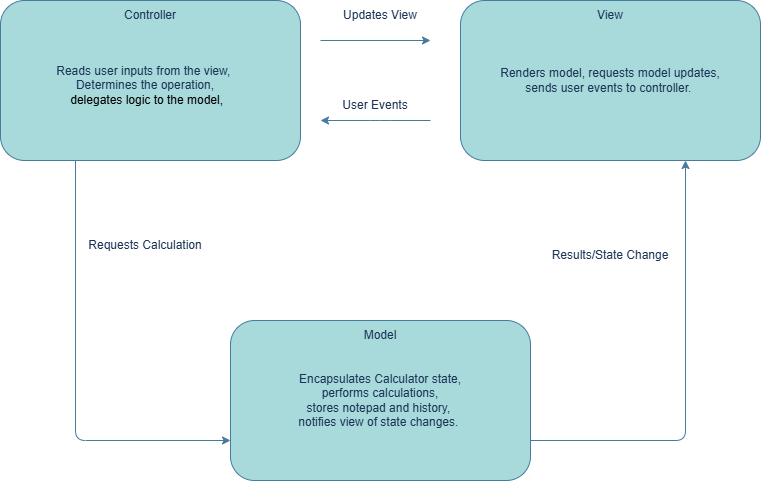

The diagram above was exported from draw.io. Its source (the exported page's mxGraphModel, read from the mxfile embedded in the PNG):
<mxGraphModel dx="1406" dy="746" grid="1" gridSize="10" guides="1" tooltips="1" connect="1" arrows="1" fold="1" page="1" pageScale="1" pageWidth="850" pageHeight="1100" math="0" shadow="0">
  <root>
    <mxCell id="0" />
    <mxCell id="1" parent="0" />
    <mxCell id="WXYWBhc4dEHpgJt04Ff9-4" edge="1" parent="1" source="WXYWBhc4dEHpgJt04Ff9-1" style="edgeStyle=orthogonalEdgeStyle;rounded=1;orthogonalLoop=1;jettySize=auto;html=1;exitX=0.25;exitY=1;exitDx=0;exitDy=0;entryX=0;entryY=0.75;entryDx=0;entryDy=0;labelBackgroundColor=none;strokeColor=#457B9D;fontColor=default;" target="WXYWBhc4dEHpgJt04Ff9-3">
      <mxGeometry relative="1" as="geometry" />
    </mxCell>
    <mxCell id="WXYWBhc4dEHpgJt04Ff9-1" parent="1" style="rounded=1;whiteSpace=wrap;html=1;labelBackgroundColor=none;fillColor=#A8DADC;strokeColor=#457B9D;fontColor=#1D3557;" value="" vertex="1">
      <mxGeometry height="160" width="300" x="40" y="80" as="geometry" />
    </mxCell>
    <mxCell id="WXYWBhc4dEHpgJt04Ff9-2" parent="1" style="rounded=1;whiteSpace=wrap;html=1;labelBackgroundColor=none;fillColor=#A8DADC;strokeColor=#457B9D;fontColor=#1D3557;" value="" vertex="1">
      <mxGeometry height="160" width="300" x="500" y="80" as="geometry" />
    </mxCell>
    <mxCell id="WXYWBhc4dEHpgJt04Ff9-3" parent="1" style="rounded=1;whiteSpace=wrap;html=1;labelBackgroundColor=none;fillColor=#A8DADC;strokeColor=#457B9D;fontColor=#1D3557;" value="" vertex="1">
      <mxGeometry height="160" width="300" x="270" y="400" as="geometry" />
    </mxCell>
    <mxCell id="WXYWBhc4dEHpgJt04Ff9-6" parent="1" style="text;html=1;whiteSpace=wrap;strokeColor=none;fillColor=none;align=center;verticalAlign=middle;rounded=1;labelBackgroundColor=none;fontColor=#1D3557;" value="Model" vertex="1">
      <mxGeometry height="30" width="60" x="390" y="400" as="geometry" />
    </mxCell>
    <mxCell id="WXYWBhc4dEHpgJt04Ff9-7" parent="1" style="text;html=1;whiteSpace=wrap;strokeColor=none;fillColor=none;align=center;verticalAlign=middle;rounded=1;labelBackgroundColor=none;fontColor=#1D3557;" value="Controller" vertex="1">
      <mxGeometry height="30" width="60" x="160" y="80" as="geometry" />
    </mxCell>
    <mxCell id="WXYWBhc4dEHpgJt04Ff9-8" parent="1" style="text;html=1;whiteSpace=wrap;strokeColor=none;fillColor=none;align=center;verticalAlign=middle;rounded=1;labelBackgroundColor=none;fontColor=#1D3557;" value="View" vertex="1">
      <mxGeometry height="30" width="60" x="620" y="80" as="geometry" />
    </mxCell>
    <mxCell id="WXYWBhc4dEHpgJt04Ff9-9" parent="1" style="text;html=1;whiteSpace=wrap;strokeColor=none;fillColor=none;align=center;verticalAlign=middle;rounded=1;labelBackgroundColor=none;fontColor=#1D3557;" value="Reads user inputs from the view,&amp;nbsp;&lt;div&gt;Determines the operation,&lt;br&gt;&lt;div&gt;&lt;span style=&quot;background-color: transparent; color: light-dark(rgb(0, 0, 0), rgb(255, 255, 255));&quot;&gt;&amp;nbsp;delegates logic to the model,&lt;/span&gt;&lt;/div&gt;&lt;/div&gt;" vertex="1">
      <mxGeometry height="110" width="250" x="60" y="110" as="geometry" />
    </mxCell>
    <mxCell id="WXYWBhc4dEHpgJt04Ff9-10" parent="1" style="text;html=1;whiteSpace=wrap;align=center;verticalAlign=middle;rounded=1;labelBackgroundColor=none;fontColor=#1D3557;" value="Renders model, requests model updates,&lt;div&gt;sends user events to controller.&amp;nbsp;&lt;/div&gt;" vertex="1">
      <mxGeometry height="160" width="300" x="500" y="80" as="geometry" />
    </mxCell>
    <mxCell id="WXYWBhc4dEHpgJt04Ff9-11" edge="1" parent="1" style="endArrow=classic;html=1;rounded=1;labelBackgroundColor=none;strokeColor=#457B9D;fontColor=default;" value="">
      <mxGeometry height="50" relative="1" width="50" as="geometry">
        <Array as="points">
          <mxPoint x="420" y="200" />
        </Array>
        <mxPoint x="470" y="200" as="sourcePoint" />
        <mxPoint x="360" y="200" as="targetPoint" />
      </mxGeometry>
    </mxCell>
    <mxCell id="WXYWBhc4dEHpgJt04Ff9-12" edge="1" parent="1" style="endArrow=classic;html=1;rounded=1;labelBackgroundColor=none;strokeColor=#457B9D;fontColor=default;" value="">
      <mxGeometry height="50" relative="1" width="50" as="geometry">
        <Array as="points" />
        <mxPoint x="360" y="120" as="sourcePoint" />
        <mxPoint x="470" y="120" as="targetPoint" />
      </mxGeometry>
    </mxCell>
    <mxCell id="WXYWBhc4dEHpgJt04Ff9-13" parent="1" style="text;html=1;whiteSpace=wrap;strokeColor=none;fillColor=none;align=center;verticalAlign=middle;rounded=1;labelBackgroundColor=none;fontColor=#1D3557;" value="User Events" vertex="1">
      <mxGeometry height="30" width="150" x="340" y="170" as="geometry" />
    </mxCell>
    <mxCell id="WXYWBhc4dEHpgJt04Ff9-14" parent="1" style="text;html=1;whiteSpace=wrap;strokeColor=none;fillColor=none;align=center;verticalAlign=middle;rounded=1;labelBackgroundColor=none;fontColor=#1D3557;" value="Updates View" vertex="1">
      <mxGeometry height="30" width="160" x="340" y="80" as="geometry" />
    </mxCell>
    <mxCell id="WXYWBhc4dEHpgJt04Ff9-22" edge="1" parent="1" source="WXYWBhc4dEHpgJt04Ff9-15" style="edgeStyle=orthogonalEdgeStyle;rounded=1;orthogonalLoop=1;jettySize=auto;html=1;exitX=1;exitY=0.75;exitDx=0;exitDy=0;entryX=0.75;entryY=1;entryDx=0;entryDy=0;labelBackgroundColor=none;strokeColor=#457B9D;fontColor=default;" target="WXYWBhc4dEHpgJt04Ff9-10">
      <mxGeometry relative="1" as="geometry" />
    </mxCell>
    <mxCell id="WXYWBhc4dEHpgJt04Ff9-15" parent="1" style="text;html=1;whiteSpace=wrap;strokeColor=none;fillColor=none;align=center;verticalAlign=middle;rounded=1;labelBackgroundColor=none;fontColor=#1D3557;" value="Encapsulates Calculator state,&lt;div&gt;performs calculations,&lt;/div&gt;&lt;div&gt;stores notepad and history,&amp;nbsp;&lt;/div&gt;&lt;div&gt;notifies view of state changes.&amp;nbsp;&lt;/div&gt;" vertex="1">
      <mxGeometry height="160" width="300" x="270" y="400" as="geometry" />
    </mxCell>
    <mxCell id="WXYWBhc4dEHpgJt04Ff9-17" parent="1" style="text;html=1;whiteSpace=wrap;strokeColor=none;fillColor=none;align=center;verticalAlign=middle;rounded=1;labelBackgroundColor=none;fontColor=#1D3557;" value="Requests Calculation" vertex="1">
      <mxGeometry height="30" width="130" x="120" y="310" as="geometry" />
    </mxCell>
    <mxCell id="WXYWBhc4dEHpgJt04Ff9-23" parent="1" style="text;html=1;whiteSpace=wrap;strokeColor=none;fillColor=none;align=center;verticalAlign=middle;rounded=1;labelBackgroundColor=none;fontColor=#1D3557;" value="Results/State Change" vertex="1">
      <mxGeometry height="30" width="140" x="580" y="320" as="geometry" />
    </mxCell>
  </root>
</mxGraphModel>